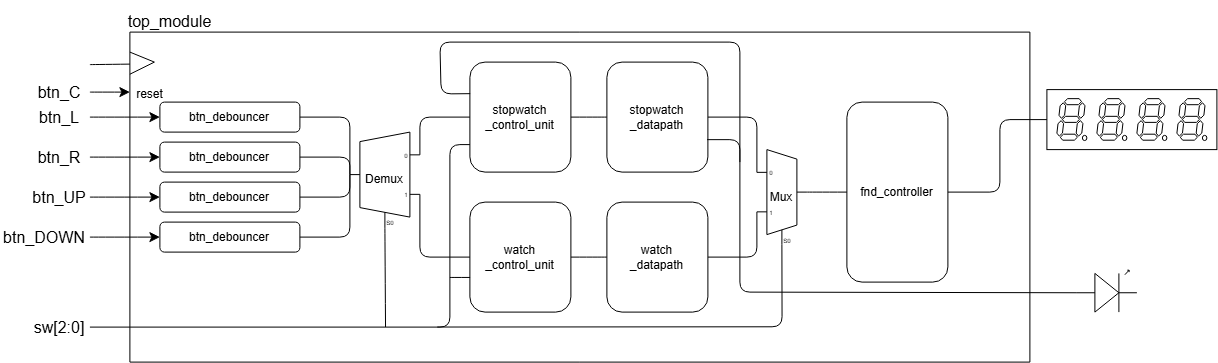

The diagram above was exported from draw.io. Its source (the exported page's mxGraphModel, read from the mxfile embedded in the PNG):
<mxGraphModel dx="1582" dy="1107" grid="1" gridSize="10" guides="1" tooltips="1" connect="1" arrows="1" fold="1" page="1" pageScale="1" pageWidth="827" pageHeight="1169" math="0" shadow="0">
  <root>
    <mxCell id="0" />
    <mxCell id="1" parent="0" />
    <mxCell id="2" connectable="0" parent="1" style="group" value="" vertex="1">
      <mxGeometry height="361.9" width="1217" x="170" y="128.1" as="geometry" />
    </mxCell>
    <mxCell id="3" parent="2" style="rounded=1;whiteSpace=wrap;html=1;labelBackgroundColor=none;fillColor=none;" value="btn_debouncer" vertex="1">
      <mxGeometry height="30" width="140" x="160" y="101.9" as="geometry" />
    </mxCell>
    <mxCell id="4" parent="2" style="rounded=1;whiteSpace=wrap;html=1;labelBackgroundColor=none;fillColor=none;" value="btn_debouncer" vertex="1">
      <mxGeometry height="30" width="140" x="160" y="141.9" as="geometry" />
    </mxCell>
    <mxCell id="5" parent="2" style="rounded=1;whiteSpace=wrap;html=1;labelBackgroundColor=none;fillColor=none;" value="btn_debouncer" vertex="1">
      <mxGeometry height="30" width="140" x="160" y="181.9" as="geometry" />
    </mxCell>
    <mxCell id="6" parent="2" style="rounded=1;whiteSpace=wrap;html=1;labelBackgroundColor=none;fillColor=none;" value="btn_debouncer" vertex="1">
      <mxGeometry height="30" width="140" x="160" y="221.9" as="geometry" />
    </mxCell>
    <mxCell id="7" edge="1" parent="2" source="42" style="endArrow=classic;html=1;rounded=0;fontSize=12;startSize=8;endSize=8;curved=1;entryX=0;entryY=0.5;entryDx=0;entryDy=0;labelBackgroundColor=none;fillColor=none;" target="3" value="">
      <mxGeometry height="50" relative="1" width="50" as="geometry">
        <mxPoint x="110" y="111.9" as="targetPoint" />
      </mxGeometry>
    </mxCell>
    <mxCell id="8" edge="1" parent="2" source="43" style="endArrow=classic;html=1;rounded=0;fontSize=12;startSize=8;endSize=8;curved=1;entryX=0;entryY=0.5;entryDx=0;entryDy=0;labelBackgroundColor=none;fillColor=none;" target="4" value="">
      <mxGeometry height="50" relative="1" width="50" as="geometry">
        <mxPoint x="180" y="121.9" as="targetPoint" />
      </mxGeometry>
    </mxCell>
    <mxCell id="9" edge="1" parent="2" source="44" style="endArrow=classic;html=1;rounded=0;fontSize=12;startSize=8;endSize=8;curved=1;entryX=0;entryY=0.5;entryDx=0;entryDy=0;labelBackgroundColor=none;fillColor=none;" target="5" value="">
      <mxGeometry height="50" relative="1" width="50" as="geometry">
        <mxPoint x="200" y="151.9" as="targetPoint" />
      </mxGeometry>
    </mxCell>
    <mxCell id="10" edge="1" parent="2" source="45" style="endArrow=classic;html=1;rounded=0;fontSize=12;startSize=8;endSize=8;curved=1;entryX=0;entryY=0.5;entryDx=0;entryDy=0;labelBackgroundColor=none;fillColor=none;" target="6" value="">
      <mxGeometry height="50" relative="1" width="50" as="geometry">
        <mxPoint x="230" y="201.9" as="targetPoint" />
      </mxGeometry>
    </mxCell>
    <mxCell id="11" parent="2" style="rounded=1;whiteSpace=wrap;html=1;labelBackgroundColor=none;fillColor=none;" value="stopwatch&lt;div&gt;_control_unit&lt;/div&gt;" vertex="1">
      <mxGeometry height="110" width="101" x="470" y="61.900000000000006" as="geometry" />
    </mxCell>
    <mxCell id="12" parent="2" style="rounded=1;whiteSpace=wrap;html=1;labelBackgroundColor=none;fillColor=none;" value="watch&lt;div&gt;_control_unit&lt;/div&gt;" vertex="1">
      <mxGeometry height="110" width="101" x="470" y="201.9" as="geometry" />
    </mxCell>
    <mxCell id="13" edge="1" parent="2" source="14" style="edgeStyle=none;curved=1;rounded=0;orthogonalLoop=1;jettySize=auto;html=1;exitX=0;exitY=0.5;exitDx=0;exitDy=0;entryX=1;entryY=0.5;entryDx=0;entryDy=0;fontSize=12;startSize=8;endSize=8;endArrow=none;endFill=0;labelBackgroundColor=none;fillColor=none;" target="11">
      <mxGeometry relative="1" as="geometry" />
    </mxCell>
    <mxCell id="14" parent="2" style="rounded=1;whiteSpace=wrap;html=1;labelBackgroundColor=none;fillColor=none;" value="stopwatch&lt;div&gt;_datapath&lt;/div&gt;" vertex="1">
      <mxGeometry height="110" width="101" x="607" y="61.900000000000006" as="geometry" />
    </mxCell>
    <mxCell id="15" edge="1" parent="2" source="16" style="edgeStyle=none;curved=1;rounded=0;orthogonalLoop=1;jettySize=auto;html=1;exitX=0;exitY=0.5;exitDx=0;exitDy=0;entryX=1;entryY=0.5;entryDx=0;entryDy=0;fontSize=12;startSize=8;endSize=8;endArrow=none;endFill=0;labelBackgroundColor=none;fillColor=none;" target="12">
      <mxGeometry relative="1" as="geometry" />
    </mxCell>
    <mxCell id="16" parent="2" style="rounded=1;whiteSpace=wrap;html=1;labelBackgroundColor=none;fillColor=none;" value="watch&lt;div&gt;_datapath&lt;/div&gt;" vertex="1">
      <mxGeometry height="110" width="101" x="607" y="201.9" as="geometry" />
    </mxCell>
    <mxCell id="17" edge="1" parent="2" source="20" style="edgeStyle=none;curved=0;rounded=1;orthogonalLoop=1;jettySize=auto;html=1;exitX=0;exitY=0.20789473684210527;exitDx=0;exitDy=3;exitPerimeter=0;entryX=1;entryY=0.5;entryDx=0;entryDy=0;fontSize=12;startSize=8;endSize=8;endArrow=none;endFill=0;labelBackgroundColor=none;fillColor=none;" target="14">
      <mxGeometry relative="1" as="geometry">
        <Array as="points">
          <mxPoint x="757" y="116.9" />
        </Array>
      </mxGeometry>
    </mxCell>
    <mxCell id="18" edge="1" parent="2" source="20" style="edgeStyle=none;curved=0;rounded=1;orthogonalLoop=1;jettySize=auto;html=1;exitX=0;exitY=0.6236842105263158;exitDx=0;exitDy=3;exitPerimeter=0;entryX=1;entryY=0.5;entryDx=0;entryDy=0;fontSize=12;startSize=8;endSize=8;endArrow=none;endFill=0;labelBackgroundColor=none;fillColor=none;" target="16">
      <mxGeometry relative="1" as="geometry">
        <Array as="points">
          <mxPoint x="757" y="256.9" />
        </Array>
      </mxGeometry>
    </mxCell>
    <mxCell id="19" edge="1" parent="2" source="20" style="edgeStyle=none;curved=1;rounded=0;orthogonalLoop=1;jettySize=auto;html=1;exitX=1;exitY=0.5;exitDx=0;exitDy=-5;exitPerimeter=0;entryX=0;entryY=0.5;entryDx=0;entryDy=0;fontSize=12;startSize=8;endSize=8;endArrow=none;endFill=0;labelBackgroundColor=none;fillColor=none;" target="22">
      <mxGeometry relative="1" as="geometry" />
    </mxCell>
    <mxCell id="20" parent="2" style="shadow=0;dashed=0;align=center;html=1;strokeWidth=1;shape=mxgraph.electrical.abstract.mux2;whiteSpace=wrap;labelBackgroundColor=none;fillColor=none;" value="Mux" vertex="1">
      <mxGeometry height="95" width="50" x="757" y="149.4" as="geometry" />
    </mxCell>
    <mxCell id="21" edge="1" parent="2" source="22" style="edgeStyle=none;curved=0;rounded=1;orthogonalLoop=1;jettySize=auto;html=1;exitX=1;exitY=0.5;exitDx=0;exitDy=0;entryX=0;entryY=0.5;entryDx=0;entryDy=0;fontSize=12;startSize=8;endSize=8;endArrow=none;endFill=0;labelBackgroundColor=none;fillColor=none;" target="24">
      <mxGeometry relative="1" as="geometry">
        <Array as="points">
          <mxPoint x="1000" y="191.9" />
          <mxPoint x="1000" y="119.4" />
        </Array>
      </mxGeometry>
    </mxCell>
    <mxCell id="22" parent="2" style="rounded=1;whiteSpace=wrap;html=1;labelBackgroundColor=none;fillColor=none;" value="fnd_controller" vertex="1">
      <mxGeometry height="180" width="101" x="847" y="101.9" as="geometry" />
    </mxCell>
    <mxCell id="23" connectable="0" parent="2" style="group;labelBackgroundColor=none;fillColor=none;" value="" vertex="1">
      <mxGeometry height="60" width="170" x="1047" y="89.4" as="geometry" />
    </mxCell>
    <mxCell id="24" parent="23" style="rounded=0;whiteSpace=wrap;html=1;labelBackgroundColor=none;fillColor=none;" value="" vertex="1">
      <mxGeometry height="60" width="170" as="geometry" />
    </mxCell>
    <mxCell id="25" parent="23" style="verticalLabelPosition=bottom;shadow=0;dashed=0;align=center;html=1;verticalAlign=top;shape=mxgraph.electrical.opto_electronics.7_segment_display_with_dp;pointerEvents=1;labelBackgroundColor=none;fillColor=none;" value="" vertex="1">
      <mxGeometry height="41.9" width="30" x="10" y="9.050000000000011" as="geometry" />
    </mxCell>
    <mxCell id="26" parent="23" style="verticalLabelPosition=bottom;shadow=0;dashed=0;align=center;html=1;verticalAlign=top;shape=mxgraph.electrical.opto_electronics.7_segment_display_with_dp;pointerEvents=1;labelBackgroundColor=none;fillColor=none;" value="" vertex="1">
      <mxGeometry height="41.9" width="30" x="50" y="9.050000000000011" as="geometry" />
    </mxCell>
    <mxCell id="27" parent="23" style="verticalLabelPosition=bottom;shadow=0;dashed=0;align=center;html=1;verticalAlign=top;shape=mxgraph.electrical.opto_electronics.7_segment_display_with_dp;pointerEvents=1;labelBackgroundColor=none;fillColor=none;" value="" vertex="1">
      <mxGeometry height="41.9" width="30" x="90" y="9.050000000000011" as="geometry" />
    </mxCell>
    <mxCell id="28" parent="23" style="verticalLabelPosition=bottom;shadow=0;dashed=0;align=center;html=1;verticalAlign=top;shape=mxgraph.electrical.opto_electronics.7_segment_display_with_dp;pointerEvents=1;labelBackgroundColor=none;fillColor=none;" value="" vertex="1">
      <mxGeometry height="41.9" width="30" x="130" y="9.050000000000011" as="geometry" />
    </mxCell>
    <mxCell id="29" parent="2" style="verticalLabelPosition=bottom;shadow=0;dashed=0;align=center;html=1;verticalAlign=top;shape=mxgraph.electrical.opto_electronics.led_1;pointerEvents=1;labelBackgroundColor=none;fillColor=none;" value="" vertex="1">
      <mxGeometry height="41.9" width="60" x="1077" y="270" as="geometry" />
    </mxCell>
    <mxCell id="30" edge="1" parent="2" source="33" style="edgeStyle=none;curved=0;rounded=1;orthogonalLoop=1;jettySize=auto;html=1;exitX=1;exitY=0.20789473684210527;exitDx=0;exitDy=3;exitPerimeter=0;entryX=0;entryY=0.5;entryDx=0;entryDy=0;fontSize=12;startSize=8;endSize=8;endArrow=none;endFill=0;labelBackgroundColor=none;fillColor=none;" target="11">
      <mxGeometry relative="1" as="geometry">
        <Array as="points">
          <mxPoint x="420" y="116.9" />
        </Array>
      </mxGeometry>
    </mxCell>
    <mxCell id="31" edge="1" parent="2" source="33" style="edgeStyle=none;curved=0;rounded=1;orthogonalLoop=1;jettySize=auto;html=1;exitX=1;exitY=0.6236842105263158;exitDx=0;exitDy=3;exitPerimeter=0;entryX=0;entryY=0.5;entryDx=0;entryDy=0;fontSize=12;startSize=8;endSize=8;endArrow=none;endFill=0;labelBackgroundColor=none;fillColor=none;" target="12">
      <mxGeometry relative="1" as="geometry">
        <Array as="points">
          <mxPoint x="420" y="256.9" />
        </Array>
      </mxGeometry>
    </mxCell>
    <mxCell id="32" edge="1" parent="2" source="33" style="edgeStyle=none;curved=1;rounded=0;orthogonalLoop=1;jettySize=auto;html=1;exitX=0.35714285714285715;exitY=1;exitDx=10;exitDy=0;exitPerimeter=0;fontSize=12;startSize=8;endSize=8;endArrow=none;endFill=0;labelBackgroundColor=none;fillColor=none;">
      <mxGeometry relative="1" as="geometry">
        <mxPoint x="385.64" y="326.81000000000006" as="targetPoint" />
      </mxGeometry>
    </mxCell>
    <mxCell id="33" parent="2" style="shadow=0;dashed=0;align=center;html=1;strokeWidth=1;shape=mxgraph.electrical.abstract.mux2;operation=demux;whiteSpace=wrap;labelBackgroundColor=none;fillColor=none;" value="Demux" vertex="1">
      <mxGeometry height="95" width="70" x="350" y="131.9" as="geometry" />
    </mxCell>
    <mxCell id="34" edge="1" parent="2" source="3" style="edgeStyle=none;curved=0;rounded=1;orthogonalLoop=1;jettySize=auto;html=1;exitX=1;exitY=0.5;exitDx=0;exitDy=0;entryX=0;entryY=0.4473684210526316;entryDx=0;entryDy=0;entryPerimeter=0;fontSize=12;startSize=8;endSize=8;endArrow=none;endFill=0;labelBackgroundColor=none;fillColor=none;" target="33">
      <mxGeometry relative="1" as="geometry">
        <Array as="points">
          <mxPoint x="350" y="116.9" />
        </Array>
      </mxGeometry>
    </mxCell>
    <mxCell id="35" edge="1" parent="2" source="4" style="edgeStyle=none;curved=0;rounded=1;orthogonalLoop=1;jettySize=auto;html=1;exitX=1;exitY=0.5;exitDx=0;exitDy=0;entryX=0;entryY=0.4473684210526316;entryDx=0;entryDy=0;entryPerimeter=0;fontSize=12;startSize=8;endSize=8;endArrow=none;endFill=0;labelBackgroundColor=none;fillColor=none;" target="33">
      <mxGeometry relative="1" as="geometry">
        <Array as="points">
          <mxPoint x="350" y="156.9" />
        </Array>
      </mxGeometry>
    </mxCell>
    <mxCell id="36" edge="1" parent="2" source="5" style="edgeStyle=none;curved=0;rounded=1;orthogonalLoop=1;jettySize=auto;html=1;exitX=1;exitY=0.5;exitDx=0;exitDy=0;entryX=0;entryY=0.4473684210526316;entryDx=0;entryDy=0;entryPerimeter=0;fontSize=12;startSize=8;endSize=8;endArrow=none;endFill=0;labelBackgroundColor=none;fillColor=none;" target="33">
      <mxGeometry relative="1" as="geometry">
        <Array as="points">
          <mxPoint x="350" y="196.9" />
        </Array>
      </mxGeometry>
    </mxCell>
    <mxCell id="37" edge="1" parent="2" source="6" style="edgeStyle=none;curved=0;rounded=1;orthogonalLoop=1;jettySize=auto;html=1;exitX=1;exitY=0.5;exitDx=0;exitDy=0;entryX=0;entryY=0.4473684210526316;entryDx=0;entryDy=0;entryPerimeter=0;fontSize=12;startSize=8;endSize=8;endArrow=none;endFill=0;labelBackgroundColor=none;fillColor=none;" target="33">
      <mxGeometry relative="1" as="geometry">
        <Array as="points">
          <mxPoint x="350" y="236.9" />
        </Array>
      </mxGeometry>
    </mxCell>
    <mxCell id="38" parent="2" style="swimlane;startSize=0;labelBackgroundColor=none;fillColor=none;" value="" vertex="1">
      <mxGeometry height="330" width="900" x="130" y="31.900000000000006" as="geometry" />
    </mxCell>
    <mxCell id="39" edge="1" parent="38" style="endArrow=none;html=1;rounded=0;fontSize=12;startSize=8;endSize=8;curved=0;exitX=0;exitY=0.14;exitDx=0;exitDy=0;exitPerimeter=0;" value="">
      <mxGeometry height="50" relative="1" width="50" as="geometry">
        <Array as="points">
          <mxPoint x="24.5" y="30" />
        </Array>
        <mxPoint y="42.109999999999985" as="sourcePoint" />
        <mxPoint y="20" as="targetPoint" />
      </mxGeometry>
    </mxCell>
    <mxCell id="40" parent="38" style="text;html=1;whiteSpace=wrap;strokeColor=none;fillColor=none;align=center;verticalAlign=middle;rounded=0;fontSize=16;" value="&lt;font style=&quot;font-size: 12px;&quot;&gt;reset&lt;/font&gt;" vertex="1">
      <mxGeometry height="15" width="40.5" y="52.5" as="geometry" />
    </mxCell>
    <mxCell id="41" parent="2" style="text;html=1;whiteSpace=wrap;align=center;verticalAlign=middle;rounded=0;fontSize=16;labelBackgroundColor=none;fillColor=none;" value="top_module" vertex="1">
      <mxGeometry height="41.9" width="101" x="120" as="geometry" />
    </mxCell>
    <mxCell id="42" parent="2" style="text;html=1;whiteSpace=wrap;align=center;verticalAlign=middle;rounded=0;fontSize=16;labelBackgroundColor=none;fillColor=none;" value="btn_L" vertex="1">
      <mxGeometry height="30" width="60" x="30" y="101.9" as="geometry" />
    </mxCell>
    <mxCell id="43" parent="2" style="text;html=1;whiteSpace=wrap;align=center;verticalAlign=middle;rounded=0;fontSize=16;labelBackgroundColor=none;fillColor=none;" value="btn_R" vertex="1">
      <mxGeometry height="30" width="60" x="30" y="141.9" as="geometry" />
    </mxCell>
    <mxCell id="44" parent="2" style="text;html=1;whiteSpace=wrap;align=center;verticalAlign=middle;rounded=0;fontSize=16;labelBackgroundColor=none;fillColor=none;" value="btn_UP" vertex="1">
      <mxGeometry height="30" width="60" x="30" y="181.9" as="geometry" />
    </mxCell>
    <mxCell id="45" parent="2" style="text;html=1;whiteSpace=wrap;align=center;verticalAlign=middle;rounded=0;fontSize=16;labelBackgroundColor=none;fillColor=none;" value="btn_DOWN" vertex="1">
      <mxGeometry height="30" width="90" y="221.9" as="geometry" />
    </mxCell>
    <mxCell id="46" edge="1" parent="2" source="47" style="edgeStyle=none;curved=0;rounded=1;orthogonalLoop=1;jettySize=auto;html=1;exitX=1;exitY=0.5;exitDx=0;exitDy=0;fontSize=12;startSize=8;endSize=8;endArrow=none;endFill=0;entryX=0;entryY=0.75;entryDx=0;entryDy=0;labelBackgroundColor=none;fillColor=none;" target="11">
      <mxGeometry relative="1" as="geometry">
        <Array as="points">
          <mxPoint x="450" y="326.9" />
          <mxPoint x="450" y="144.4" />
        </Array>
        <mxPoint x="450" y="141.9" as="targetPoint" />
      </mxGeometry>
    </mxCell>
    <mxCell id="47" parent="2" style="text;html=1;whiteSpace=wrap;align=center;verticalAlign=middle;rounded=0;labelBackgroundColor=none;fillColor=none;" value="&lt;font style=&quot;font-size: 16px;&quot;&gt;sw[2:0]&lt;/font&gt;" vertex="1">
      <mxGeometry height="30" width="60" x="30" y="311.9" as="geometry" />
    </mxCell>
    <mxCell id="48" edge="1" parent="2" style="endArrow=none;html=1;rounded=0;fontSize=12;startSize=8;endSize=8;curved=1;entryX=0.002;entryY=0.685;entryDx=0;entryDy=0;entryPerimeter=0;labelBackgroundColor=none;fillColor=none;" target="12" value="">
      <mxGeometry height="50" relative="1" width="50" as="geometry">
        <mxPoint x="450" y="277.25" as="sourcePoint" />
        <mxPoint x="490" y="231.9" as="targetPoint" />
      </mxGeometry>
    </mxCell>
    <mxCell id="49" edge="1" parent="2" style="endArrow=none;html=1;rounded=1;fontSize=12;startSize=8;endSize=8;curved=0;entryX=0.3;entryY=1;entryDx=10;entryDy=0;entryPerimeter=0;labelBackgroundColor=none;fillColor=none;" target="20" value="">
      <mxGeometry height="50" relative="1" width="50" as="geometry">
        <Array as="points">
          <mxPoint x="782.18" y="326.58000000000004" />
        </Array>
        <mxPoint x="437.37" y="326.84000000000003" as="sourcePoint" />
        <mxPoint x="790" y="331.9" as="targetPoint" />
      </mxGeometry>
    </mxCell>
    <mxCell id="50" edge="1" parent="2" source="14" style="endArrow=none;html=1;rounded=1;fontSize=12;startSize=8;endSize=8;curved=0;exitX=0.992;exitY=0.705;exitDx=0;exitDy=0;exitPerimeter=0;entryX=0;entryY=0.5385;entryDx=0;entryDy=0;entryPerimeter=0;labelBackgroundColor=none;fillColor=none;" target="29" value="">
      <mxGeometry height="50" relative="1" width="50" as="geometry">
        <Array as="points">
          <mxPoint x="740" y="139.45000000000002" />
          <mxPoint x="740" y="291.9" />
        </Array>
        <mxPoint x="730" y="141.9" as="sourcePoint" />
        <mxPoint x="780" y="91.9" as="targetPoint" />
      </mxGeometry>
    </mxCell>
    <mxCell id="51" edge="1" parent="2" style="endArrow=none;html=1;rounded=1;fontSize=12;startSize=8;endSize=8;curved=0;entryX=0.003;entryY=0.287;entryDx=0;entryDy=0;entryPerimeter=0;labelBackgroundColor=none;fillColor=none;" target="11" value="">
      <mxGeometry height="50" relative="1" width="50" as="geometry">
        <Array as="points">
          <mxPoint x="740" y="41.900000000000006" />
          <mxPoint x="440" y="41.900000000000006" />
          <mxPoint x="441.21000000000004" y="93.72" />
        </Array>
        <mxPoint x="740" y="161.9" as="sourcePoint" />
        <mxPoint x="710" y="51.900000000000006" as="targetPoint" />
      </mxGeometry>
    </mxCell>
    <mxCell id="52" edge="1" parent="2" style="endArrow=none;html=1;rounded=0;fontSize=12;startSize=8;endSize=8;curved=1;entryX=0;entryY=0.097;entryDx=0;entryDy=0;entryPerimeter=0;" target="38" value="">
      <mxGeometry height="50" relative="1" width="50" as="geometry">
        <mxPoint x="90" y="64.41" as="sourcePoint" />
        <mxPoint x="160" y="31.900000000000006" as="targetPoint" />
      </mxGeometry>
    </mxCell>
    <mxCell id="53" edge="1" parent="2" source="54" style="endArrow=classic;html=1;rounded=0;fontSize=12;startSize=8;endSize=8;curved=1;entryX=0;entryY=0.5;entryDx=0;entryDy=0;endFill=1;" target="40" value="">
      <mxGeometry height="50" relative="1" width="50" as="geometry" />
    </mxCell>
    <mxCell id="54" parent="2" style="text;html=1;whiteSpace=wrap;strokeColor=none;fillColor=none;align=center;verticalAlign=middle;rounded=0;fontSize=16;" value="btn_C" vertex="1">
      <mxGeometry height="30" width="60" x="30" y="76.9" as="geometry" />
    </mxCell>
  </root>
</mxGraphModel>